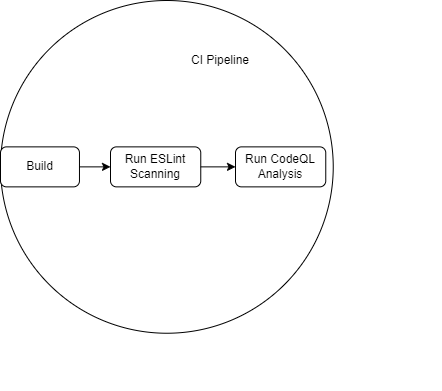

The diagram above was exported from draw.io. Its source (the exported page's mxGraphModel, read from the mxfile embedded in the PNG):
<mxGraphModel dx="1072" dy="455" grid="1" gridSize="10" guides="1" tooltips="1" connect="1" arrows="1" fold="1" page="1" pageScale="1" pageWidth="850" pageHeight="1100" math="0" shadow="0">
  <root>
    <mxCell id="0" />
    <mxCell id="1" parent="0" />
    <mxCell id="9" value="" style="group" vertex="1" connectable="0" parent="1">
      <mxGeometry x="120" y="90" width="440" height="390" as="geometry" />
    </mxCell>
    <mxCell id="3" value="" style="ellipse;whiteSpace=wrap;html=1;aspect=fixed;" vertex="1" parent="9">
      <mxGeometry width="332.73596938775506" height="332.73596938775506" as="geometry" />
    </mxCell>
    <mxCell id="2" value="Build" style="rounded=1;whiteSpace=wrap;html=1;" vertex="1" parent="9">
      <mxGeometry x="-0.002417582417578501" y="146.37000000000003" width="78.97435897435896" height="39.99999999999999" as="geometry" />
    </mxCell>
    <mxCell id="4" value="Run ESLint Scanning" style="rounded=1;whiteSpace=wrap;html=1;" vertex="1" parent="9">
      <mxGeometry x="109.99893772893772" y="146.37000000000003" width="90.25641025641025" height="39.99999999999999" as="geometry" />
    </mxCell>
    <mxCell id="6" value="" style="edgeStyle=none;html=1;" edge="1" parent="9" source="2" target="4">
      <mxGeometry relative="1" as="geometry" />
    </mxCell>
    <mxCell id="5" value="CI Pipeline" style="text;html=1;strokeColor=none;fillColor=none;align=center;verticalAlign=middle;whiteSpace=wrap;rounded=0;" vertex="1" parent="9">
      <mxGeometry x="169.2307692307692" y="45.00000000000001" width="101.53846153846153" height="30" as="geometry" />
    </mxCell>
    <mxCell id="7" value="Run CodeQL Analysis" style="rounded=1;whiteSpace=wrap;html=1;" vertex="1" parent="9">
      <mxGeometry x="235.00448717948714" y="146.37000000000003" width="90.25641025641025" height="39.99999999999999" as="geometry" />
    </mxCell>
    <mxCell id="8" value="" style="edgeStyle=none;html=1;" edge="1" parent="9" source="4" target="7">
      <mxGeometry relative="1" as="geometry" />
    </mxCell>
  </root>
</mxGraphModel>